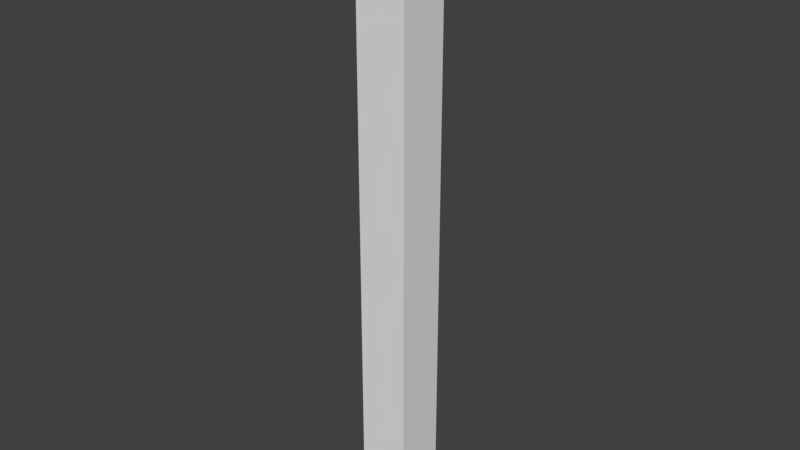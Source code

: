 # Source: SM_Corner_Piece_0_25x0_25x3.blend  (saved by Blender 2.79.0; exported with 4.5.12 LTS)
import bpy
from mathutils import Matrix  # noqa: F401  (used for matrix-valued properties, if any)

bpy.ops.wm.read_factory_settings(use_empty=True)
scene = bpy.context.scene
scene.name = 'Scene'

# ---- collections
col_collection_1 = bpy.data.collections.new('Collection 1'); scene.collection.children.link(col_collection_1)

# ---- world
world_world = bpy.data.worlds.new('World'); scene.world = world_world
world_world.color = (0.05088, 0.05088, 0.05088)
world_world.use_sun_shadow = False
world_world.sun_shadow_jitter_overblur = 0.0
world_world.cycles.sampling_method = 'MANUAL'

# ---- meshes
me_vert = bpy.data.meshes.new('Vert')
me_vert.from_pydata([(0.0, 0.0, 0.0), (0.0, 0.25, 0.0), (0.25, 0.25, 0.0), (0.25, 0.0, 0.0), (0.0, 0.0, 3.0), (0.0, 0.25, 3.0), (0.25, 0.25, 3.0), (0.25, 0.0, 3.0)], [], [(0, 1, 2, 3), (4, 7, 6, 5), (1, 0, 4, 5), (2, 1, 5, 6), (0, 3, 7, 4), (3, 2, 6, 7)])
me_vert.use_remesh_preserve_volume = False
me_vert.use_remesh_preserve_attributes = False
me_vert.use_mirror_vertex_groups = False
me_vert.update()

# ---- objects
ob_sm_corner_piece_0_25x0_25x3 = bpy.data.objects.new('SM_Corner_Piece_0,25x0,25x3', me_vert)

# ---- transforms, parenting, visibility, modifiers, constraints
ob_sm_corner_piece_0_25x0_25x3.location = (0.0, 0.0, 0.0)
ob_sm_corner_piece_0_25x0_25x3.lineart.crease_threshold = 0.0

# ---- collection membership
col_collection_1.objects.link(ob_sm_corner_piece_0_25x0_25x3)

# ---- scene / render settings (as saved in the file)
scene.frame_start = 1; scene.frame_end = 250; scene.frame_set(1)
scene.render.engine = 'BLENDER_EEVEE_NEXT'
scene.render.resolution_percentage = 50
scene.render.dither_intensity = 0.0
scene.cycles.use_denoising = False
scene.cycles.samples = 128
scene.cycles.sampling_pattern = 'TABULATED_SOBOL'
scene.cycles.use_adaptive_sampling = False
scene.cycles.use_light_tree = False
scene.cycles.blur_glossy = 0.0
scene.cycles.sample_clamp_indirect = 0.0
scene.view_settings.view_transform = 'Standard'
bpy.context.view_layer.update()

# ---- added for rendering (the .blend has no active camera and no usable light): camera, sun
cam_auto = bpy.data.cameras.new('AutoCamera')
cam_auto.lens = 50.0
cam_auto.sensor_width = 36.0
cam_auto.clip_end = 1000.0
ob_auto_camera = bpy.data.objects.new('AutoCamera', cam_auto)
scene.collection.objects.link(ob_auto_camera)
ob_auto_camera.location = (2.91988, -3.22886, 3.73591)
ob_auto_camera.rotation_euler = (1.09748, -7.21219e-08, 0.694738)
scene.camera = ob_auto_camera
light_auto_sun = bpy.data.lights.new('AutoSun', 'SUN')
light_auto_sun.energy = 3.0
light_auto_sun.angle = 0.0523599
ob_auto_sun = bpy.data.objects.new('AutoSun', light_auto_sun)
scene.collection.objects.link(ob_auto_sun)
ob_auto_sun.rotation_euler = (0.872665, 0.174533, 0.523599)
bpy.context.view_layer.update()
